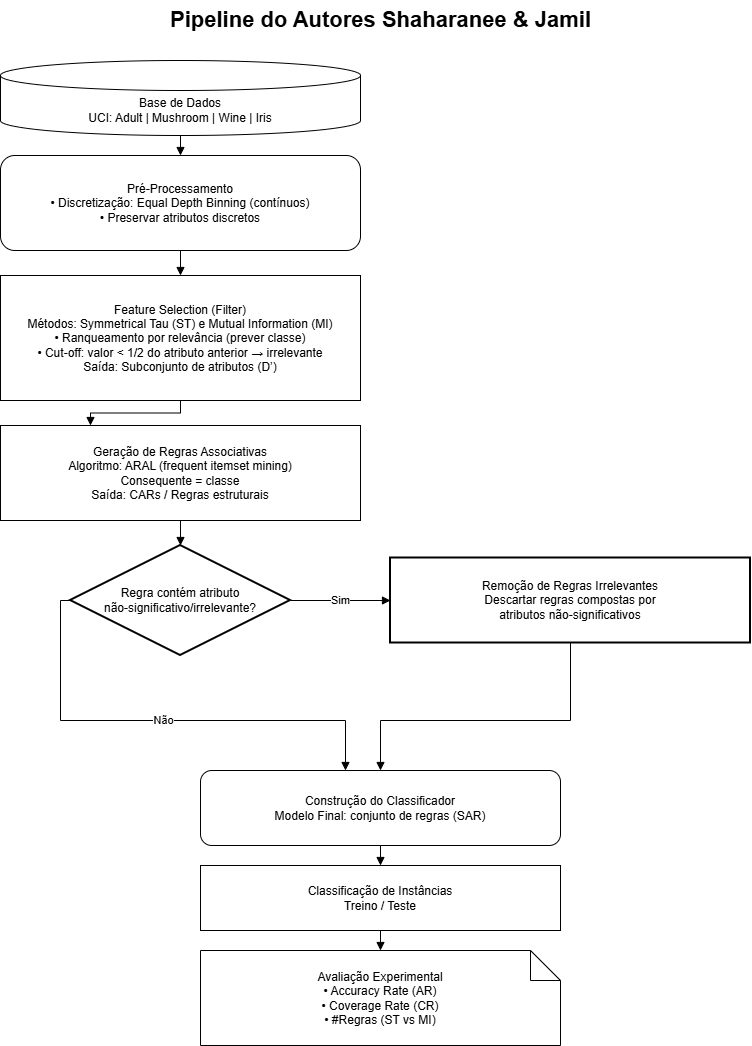

The diagram above was exported from draw.io. Its source (the exported page's mxGraphModel, read from the mxfile embedded in the PNG):
<mxGraphModel dx="933" dy="649" grid="1" gridSize="10" guides="1" tooltips="1" connect="1" arrows="1" fold="1" page="1" pageScale="1" pageWidth="850" pageHeight="1100" math="0" shadow="0">
  <root>
    <mxCell id="0" />
    <mxCell id="1" parent="0" />
    <mxCell id="title" parent="1" style="text;html=1;strokeColor=none;fillColor=none;align=center;verticalAlign=middle;fontSize=22;fontStyle=1;" value="Pipeline do Autores Shaharanee &amp;amp; Jamil" vertex="1">
      <mxGeometry height="40" width="480" x="220" y="10" as="geometry" />
    </mxCell>
    <mxCell id="n1" parent="1" style="shape=cylinder3;whiteSpace=wrap;html=1;boundedLbl=1;align=center;verticalAlign=middle;" value="Base de Dados&#10;UCI: Adult | Mushroom | Wine | Iris" vertex="1">
      <mxGeometry height="75" width="360" x="80" y="70" as="geometry" />
    </mxCell>
    <mxCell id="n2" parent="1" style="rounded=1;whiteSpace=wrap;html=1;align=center;verticalAlign=middle;" value="Pré-Processamento&#10;• Discretização: Equal Depth Binning (contínuos)&#10;• Preservar atributos discretos" vertex="1">
      <mxGeometry height="95" width="360" x="80" y="165" as="geometry" />
    </mxCell>
    <mxCell id="n3" parent="1" style="whiteSpace=wrap;html=1;align=center;verticalAlign=middle;" value="Feature Selection (Filter)&#10;Métodos: Symmetrical Tau (ST) e Mutual Information (MI)&#10;• Ranqueamento por relevância (prever classe)&#10;• Cut-off: valor &lt; 1/2 do atributo anterior → irrelevante&#10;Saída: Subconjunto de atributos (D’)" vertex="1">
      <mxGeometry height="125" width="360" x="80" y="285" as="geometry" />
    </mxCell>
    <mxCell id="n4" parent="1" style="whiteSpace=wrap;html=1;align=center;verticalAlign=middle;" value="Geração de Regras Associativas&#10;Algoritmo: ARAL (frequent itemset mining)&#10;Consequente = classe&#10;Saída: CARs / Regras estruturais" vertex="1">
      <mxGeometry height="95" width="360" x="80" y="435" as="geometry" />
    </mxCell>
    <mxCell id="d1" parent="1" style="rhombus;whiteSpace=wrap;html=1;align=center;verticalAlign=middle;strokeWidth=2;" value="Regra contém atributo&#10;não-significativo/irrelevante?" vertex="1">
      <mxGeometry height="110" width="220" x="150" y="555" as="geometry" />
    </mxCell>
    <mxCell id="n5" parent="1" style="whiteSpace=wrap;html=1;align=center;verticalAlign=middle;strokeWidth=2;" value="Remoção de Regras Irrelevantes&lt;br&gt;Descartar regras compostas por&lt;br&gt;atributos não-significativos" vertex="1">
      <mxGeometry height="85" width="360" x="470" y="567.5" as="geometry" />
    </mxCell>
    <mxCell id="n6" parent="1" style="rounded=1;whiteSpace=wrap;html=1;align=center;verticalAlign=middle;" value="Construção do Classificador&#10;Modelo Final: conjunto de regras (SAR)" vertex="1">
      <mxGeometry height="75" width="360" x="280" y="780" as="geometry" />
    </mxCell>
    <mxCell id="n7" parent="1" style="whiteSpace=wrap;html=1;align=center;verticalAlign=middle;" value="Classificação de Instâncias&#10;Treino / Teste" vertex="1">
      <mxGeometry height="65" width="360" x="280" y="875" as="geometry" />
    </mxCell>
    <mxCell id="n8" parent="1" style="shape=note;whiteSpace=wrap;html=1;align=center;verticalAlign=middle;" value="Avaliação Experimental&#10;• Accuracy Rate (AR)&#10;• Coverage Rate (CR)&#10;• #Regras (ST vs MI)" vertex="1">
      <mxGeometry height="95" width="360" x="280" y="960" as="geometry" />
    </mxCell>
    <mxCell id="e12" edge="1" parent="1" source="n1" style="endArrow=block;html=1;edgeStyle=orthogonalEdgeStyle;rounded=0;" target="n2">
      <mxGeometry relative="1" as="geometry" />
    </mxCell>
    <mxCell id="e23" edge="1" parent="1" source="n2" style="endArrow=block;html=1;edgeStyle=orthogonalEdgeStyle;rounded=0;" target="n3">
      <mxGeometry relative="1" as="geometry" />
    </mxCell>
    <mxCell id="e34" edge="1" parent="1" source="n3" style="endArrow=block;html=1;edgeStyle=orthogonalEdgeStyle;rounded=0;entryX=0.25;entryY=0;entryDx=0;entryDy=0;" target="n4">
      <mxGeometry relative="1" as="geometry" />
    </mxCell>
    <mxCell id="e4d1" edge="1" parent="1" source="n4" style="endArrow=block;html=1;edgeStyle=orthogonalEdgeStyle;rounded=0;" target="d1">
      <mxGeometry relative="1" as="geometry" />
    </mxCell>
    <mxCell id="ed1y" edge="1" parent="1" source="d1" style="endArrow=block;html=1;edgeStyle=orthogonalEdgeStyle;rounded=0;" target="n5" value="Sim">
      <mxGeometry relative="1" as="geometry" />
    </mxCell>
    <mxCell id="ed1n" edge="1" parent="1" source="d1" style="endArrow=block;html=1;edgeStyle=orthogonalEdgeStyle;rounded=0;" target="n6" value="Não">
      <mxGeometry relative="1" as="geometry">
        <Array as="points">
          <mxPoint x="140" y="610" />
          <mxPoint x="140" y="730" />
          <mxPoint x="425" y="730" />
        </Array>
        <mxPoint x="670" y="620" as="targetPoint" />
      </mxGeometry>
    </mxCell>
    <mxCell id="e56" edge="1" parent="1" source="n5" style="endArrow=block;html=1;edgeStyle=orthogonalEdgeStyle;rounded=0;" target="n6">
      <mxGeometry relative="1" as="geometry">
        <Array as="points">
          <mxPoint x="650" y="730" />
          <mxPoint x="460" y="730" />
        </Array>
      </mxGeometry>
    </mxCell>
    <mxCell id="e67" edge="1" parent="1" source="n6" style="endArrow=block;html=1;edgeStyle=orthogonalEdgeStyle;rounded=0;" target="n7">
      <mxGeometry relative="1" as="geometry" />
    </mxCell>
    <mxCell id="e78" edge="1" parent="1" source="n7" style="endArrow=block;html=1;edgeStyle=orthogonalEdgeStyle;rounded=0;" target="n8">
      <mxGeometry relative="1" as="geometry" />
    </mxCell>
  </root>
</mxGraphModel>